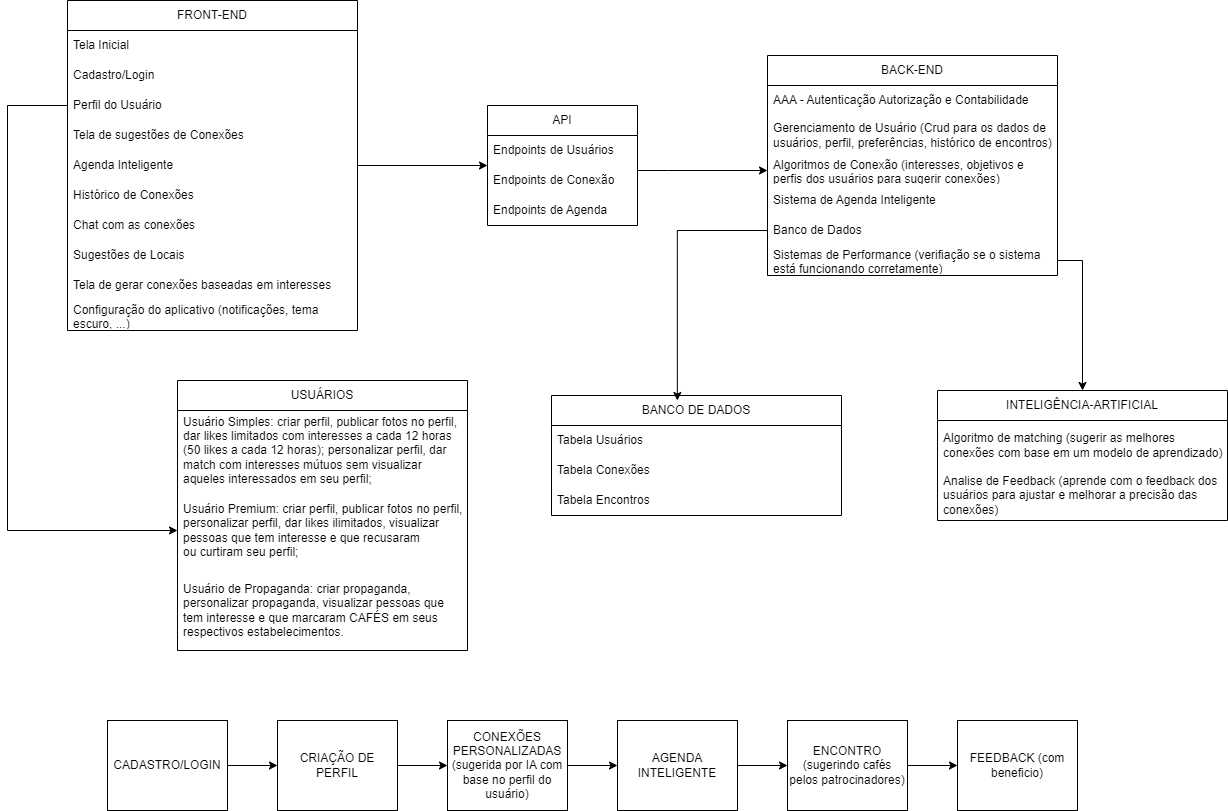

The diagram above was exported from draw.io. Its source (the exported page's mxGraphModel, read from the mxfile embedded in the PNG):
<mxGraphModel dx="2577" dy="870" grid="1" gridSize="10" guides="1" tooltips="1" connect="1" arrows="1" fold="1" page="1" pageScale="1" pageWidth="827" pageHeight="1169" math="0" shadow="0">
  <root>
    <mxCell id="0" />
    <mxCell id="1" parent="0" />
    <mxCell id="gBz5F50FeTWEtRZ8uVgO-3" value="FRONT-END" style="swimlane;fontStyle=0;childLayout=stackLayout;horizontal=1;startSize=30;horizontalStack=0;resizeParent=1;resizeParentMax=0;resizeLast=0;collapsible=1;marginBottom=0;whiteSpace=wrap;html=1;" vertex="1" parent="1">
      <mxGeometry x="-360" y="50" width="290" height="330" as="geometry">
        <mxRectangle x="90" y="80" width="110" height="30" as="alternateBounds" />
      </mxGeometry>
    </mxCell>
    <mxCell id="gBz5F50FeTWEtRZ8uVgO-4" value="Tela Inicial" style="text;strokeColor=none;fillColor=none;align=left;verticalAlign=middle;spacingLeft=4;spacingRight=4;overflow=hidden;points=[[0,0.5],[1,0.5]];portConstraint=eastwest;rotatable=0;whiteSpace=wrap;html=1;" vertex="1" parent="gBz5F50FeTWEtRZ8uVgO-3">
      <mxGeometry y="30" width="290" height="30" as="geometry" />
    </mxCell>
    <mxCell id="gBz5F50FeTWEtRZ8uVgO-5" value="Cadastro/Login" style="text;strokeColor=none;fillColor=none;align=left;verticalAlign=middle;spacingLeft=4;spacingRight=4;overflow=hidden;points=[[0,0.5],[1,0.5]];portConstraint=eastwest;rotatable=0;whiteSpace=wrap;html=1;" vertex="1" parent="gBz5F50FeTWEtRZ8uVgO-3">
      <mxGeometry y="60" width="290" height="30" as="geometry" />
    </mxCell>
    <mxCell id="gBz5F50FeTWEtRZ8uVgO-6" value="Perfil do Usuário" style="text;strokeColor=none;fillColor=none;align=left;verticalAlign=middle;spacingLeft=4;spacingRight=4;overflow=hidden;points=[[0,0.5],[1,0.5]];portConstraint=eastwest;rotatable=0;whiteSpace=wrap;html=1;" vertex="1" parent="gBz5F50FeTWEtRZ8uVgO-3">
      <mxGeometry y="90" width="290" height="30" as="geometry" />
    </mxCell>
    <mxCell id="gBz5F50FeTWEtRZ8uVgO-7" value="Tela de sugestões de Conexões" style="text;strokeColor=none;fillColor=none;align=left;verticalAlign=middle;spacingLeft=4;spacingRight=4;overflow=hidden;points=[[0,0.5],[1,0.5]];portConstraint=eastwest;rotatable=0;whiteSpace=wrap;html=1;" vertex="1" parent="gBz5F50FeTWEtRZ8uVgO-3">
      <mxGeometry y="120" width="290" height="30" as="geometry" />
    </mxCell>
    <mxCell id="gBz5F50FeTWEtRZ8uVgO-12" value="Agenda Inteligente" style="text;strokeColor=none;fillColor=none;align=left;verticalAlign=middle;spacingLeft=4;spacingRight=4;overflow=hidden;points=[[0,0.5],[1,0.5]];portConstraint=eastwest;rotatable=0;whiteSpace=wrap;html=1;" vertex="1" parent="gBz5F50FeTWEtRZ8uVgO-3">
      <mxGeometry y="150" width="290" height="30" as="geometry" />
    </mxCell>
    <mxCell id="gBz5F50FeTWEtRZ8uVgO-13" value="Histórico de Conexões" style="text;strokeColor=none;fillColor=none;align=left;verticalAlign=middle;spacingLeft=4;spacingRight=4;overflow=hidden;points=[[0,0.5],[1,0.5]];portConstraint=eastwest;rotatable=0;whiteSpace=wrap;html=1;" vertex="1" parent="gBz5F50FeTWEtRZ8uVgO-3">
      <mxGeometry y="180" width="290" height="30" as="geometry" />
    </mxCell>
    <mxCell id="gBz5F50FeTWEtRZ8uVgO-14" value="Chat com as conexões" style="text;strokeColor=none;fillColor=none;align=left;verticalAlign=middle;spacingLeft=4;spacingRight=4;overflow=hidden;points=[[0,0.5],[1,0.5]];portConstraint=eastwest;rotatable=0;whiteSpace=wrap;html=1;" vertex="1" parent="gBz5F50FeTWEtRZ8uVgO-3">
      <mxGeometry y="210" width="290" height="30" as="geometry" />
    </mxCell>
    <mxCell id="gBz5F50FeTWEtRZ8uVgO-15" value="Sugestões de Locais" style="text;strokeColor=none;fillColor=none;align=left;verticalAlign=middle;spacingLeft=4;spacingRight=4;overflow=hidden;points=[[0,0.5],[1,0.5]];portConstraint=eastwest;rotatable=0;whiteSpace=wrap;html=1;" vertex="1" parent="gBz5F50FeTWEtRZ8uVgO-3">
      <mxGeometry y="240" width="290" height="30" as="geometry" />
    </mxCell>
    <mxCell id="gBz5F50FeTWEtRZ8uVgO-16" value="Tela de gerar conexões baseadas em interesses" style="text;strokeColor=none;fillColor=none;align=left;verticalAlign=middle;spacingLeft=4;spacingRight=4;overflow=hidden;points=[[0,0.5],[1,0.5]];portConstraint=eastwest;rotatable=0;whiteSpace=wrap;html=1;" vertex="1" parent="gBz5F50FeTWEtRZ8uVgO-3">
      <mxGeometry y="270" width="290" height="30" as="geometry" />
    </mxCell>
    <mxCell id="gBz5F50FeTWEtRZ8uVgO-20" value="Configuração do aplicativo (notificações, tema escuro, ...)" style="text;strokeColor=none;fillColor=none;align=left;verticalAlign=middle;spacingLeft=4;spacingRight=4;overflow=hidden;points=[[0,0.5],[1,0.5]];portConstraint=eastwest;rotatable=0;whiteSpace=wrap;html=1;" vertex="1" parent="gBz5F50FeTWEtRZ8uVgO-3">
      <mxGeometry y="300" width="290" height="30" as="geometry" />
    </mxCell>
    <mxCell id="gBz5F50FeTWEtRZ8uVgO-21" value="BACK-END" style="swimlane;fontStyle=0;childLayout=stackLayout;horizontal=1;startSize=30;horizontalStack=0;resizeParent=1;resizeParentMax=0;resizeLast=0;collapsible=1;marginBottom=0;whiteSpace=wrap;html=1;" vertex="1" parent="1">
      <mxGeometry x="340" y="105" width="290" height="220" as="geometry" />
    </mxCell>
    <mxCell id="gBz5F50FeTWEtRZ8uVgO-22" value="AAA - Autenticação Autorização e Contabilidade" style="text;strokeColor=none;fillColor=none;align=left;verticalAlign=middle;spacingLeft=4;spacingRight=4;overflow=hidden;points=[[0,0.5],[1,0.5]];portConstraint=eastwest;rotatable=0;whiteSpace=wrap;html=1;" vertex="1" parent="gBz5F50FeTWEtRZ8uVgO-21">
      <mxGeometry y="30" width="290" height="30" as="geometry" />
    </mxCell>
    <mxCell id="gBz5F50FeTWEtRZ8uVgO-23" value="Gerenciamento de Usuário (Crud para os dados de usuários, perfil, preferências, histórico de encontros)" style="text;strokeColor=none;fillColor=none;align=left;verticalAlign=middle;spacingLeft=4;spacingRight=4;overflow=hidden;points=[[0,0.5],[1,0.5]];portConstraint=eastwest;rotatable=0;whiteSpace=wrap;html=1;" vertex="1" parent="gBz5F50FeTWEtRZ8uVgO-21">
      <mxGeometry y="60" width="290" height="40" as="geometry" />
    </mxCell>
    <mxCell id="gBz5F50FeTWEtRZ8uVgO-24" value="Algoritmos de Conexão (interesses, objetivos e perfis dos usuários para sugerir conexões)" style="text;strokeColor=none;fillColor=none;align=left;verticalAlign=middle;spacingLeft=4;spacingRight=4;overflow=hidden;points=[[0,0.5],[1,0.5]];portConstraint=eastwest;rotatable=0;whiteSpace=wrap;html=1;" vertex="1" parent="gBz5F50FeTWEtRZ8uVgO-21">
      <mxGeometry y="100" width="290" height="30" as="geometry" />
    </mxCell>
    <mxCell id="gBz5F50FeTWEtRZ8uVgO-25" value="Sistema de Agenda Inteligente" style="text;strokeColor=none;fillColor=none;align=left;verticalAlign=middle;spacingLeft=4;spacingRight=4;overflow=hidden;points=[[0,0.5],[1,0.5]];portConstraint=eastwest;rotatable=0;whiteSpace=wrap;html=1;" vertex="1" parent="gBz5F50FeTWEtRZ8uVgO-21">
      <mxGeometry y="130" width="290" height="30" as="geometry" />
    </mxCell>
    <mxCell id="gBz5F50FeTWEtRZ8uVgO-26" value="Banco de Dados" style="text;strokeColor=none;fillColor=none;align=left;verticalAlign=middle;spacingLeft=4;spacingRight=4;overflow=hidden;points=[[0,0.5],[1,0.5]];portConstraint=eastwest;rotatable=0;whiteSpace=wrap;html=1;" vertex="1" parent="gBz5F50FeTWEtRZ8uVgO-21">
      <mxGeometry y="160" width="290" height="30" as="geometry" />
    </mxCell>
    <mxCell id="gBz5F50FeTWEtRZ8uVgO-27" value="Sistemas de Performance (verifiação se o sistema está funcionando corretamente)" style="text;strokeColor=none;fillColor=none;align=left;verticalAlign=middle;spacingLeft=4;spacingRight=4;overflow=hidden;points=[[0,0.5],[1,0.5]];portConstraint=eastwest;rotatable=0;whiteSpace=wrap;html=1;" vertex="1" parent="gBz5F50FeTWEtRZ8uVgO-21">
      <mxGeometry y="190" width="290" height="30" as="geometry" />
    </mxCell>
    <mxCell id="gBz5F50FeTWEtRZ8uVgO-32" value="INTELIGÊNCIA-ARTIFICIAL" style="swimlane;fontStyle=0;childLayout=stackLayout;horizontal=1;startSize=30;horizontalStack=0;resizeParent=1;resizeParentMax=0;resizeLast=0;collapsible=1;marginBottom=0;whiteSpace=wrap;html=1;" vertex="1" parent="1">
      <mxGeometry x="510" y="440" width="290" height="130" as="geometry" />
    </mxCell>
    <mxCell id="gBz5F50FeTWEtRZ8uVgO-33" value="Algoritmo de matching (sugerir as melhores conexões com base em um modelo de aprendizado)" style="text;strokeColor=none;fillColor=none;align=left;verticalAlign=middle;spacingLeft=4;spacingRight=4;overflow=hidden;points=[[0,0.5],[1,0.5]];portConstraint=eastwest;rotatable=0;whiteSpace=wrap;html=1;" vertex="1" parent="gBz5F50FeTWEtRZ8uVgO-32">
      <mxGeometry y="30" width="290" height="50" as="geometry" />
    </mxCell>
    <mxCell id="gBz5F50FeTWEtRZ8uVgO-34" value="Analise de Feedback (aprende com o feedback dos usuários para ajustar e melhorar a precisão das conexões)" style="text;strokeColor=none;fillColor=none;align=left;verticalAlign=middle;spacingLeft=4;spacingRight=4;overflow=hidden;points=[[0,0.5],[1,0.5]];portConstraint=eastwest;rotatable=0;whiteSpace=wrap;html=1;" vertex="1" parent="gBz5F50FeTWEtRZ8uVgO-32">
      <mxGeometry y="80" width="290" height="50" as="geometry" />
    </mxCell>
    <mxCell id="gBz5F50FeTWEtRZ8uVgO-48" value="USUÁRIOS" style="swimlane;fontStyle=0;childLayout=stackLayout;horizontal=1;startSize=30;horizontalStack=0;resizeParent=1;resizeParentMax=0;resizeLast=0;collapsible=1;marginBottom=0;whiteSpace=wrap;html=1;" vertex="1" parent="1">
      <mxGeometry x="-250" y="430" width="290" height="270" as="geometry" />
    </mxCell>
    <mxCell id="gBz5F50FeTWEtRZ8uVgO-50" value="Usuário Simples:&amp;nbsp;criar perfil, publicar fotos no perfil, dar likes limitados com interesses a cada 12 horas (50 likes a cada 12 horas); personalizar perfil, dar match com interesses mútuos sem visualizar aqueles interessados em seu perfil;" style="text;strokeColor=none;fillColor=none;align=left;verticalAlign=middle;spacingLeft=4;spacingRight=4;overflow=hidden;points=[[0,0.5],[1,0.5]];portConstraint=eastwest;rotatable=0;whiteSpace=wrap;html=1;" vertex="1" parent="gBz5F50FeTWEtRZ8uVgO-48">
      <mxGeometry y="30" width="290" height="80" as="geometry" />
    </mxCell>
    <mxCell id="gBz5F50FeTWEtRZ8uVgO-51" value="Usuário Premium:&amp;nbsp;criar perfil, publicar fotos no perfil, personalizar perfil, dar likes ilimitados, visualizar pessoas que tem interesse e que recusaram &lt;br&gt;ou curtiram seu perfil;" style="text;strokeColor=none;fillColor=none;align=left;verticalAlign=middle;spacingLeft=4;spacingRight=4;overflow=hidden;points=[[0,0.5],[1,0.5]];portConstraint=eastwest;rotatable=0;whiteSpace=wrap;html=1;" vertex="1" parent="gBz5F50FeTWEtRZ8uVgO-48">
      <mxGeometry y="110" width="290" height="80" as="geometry" />
    </mxCell>
    <mxCell id="gBz5F50FeTWEtRZ8uVgO-52" value="Usuário de Propaganda:&amp;nbsp;criar propaganda, personalizar propaganda, visualizar pessoas que tem interesse e que marcaram CAFÉS em seus respectivos estabelecimentos." style="text;strokeColor=none;fillColor=none;align=left;verticalAlign=middle;spacingLeft=4;spacingRight=4;overflow=hidden;points=[[0,0.5],[1,0.5]];portConstraint=eastwest;rotatable=0;whiteSpace=wrap;html=1;" vertex="1" parent="gBz5F50FeTWEtRZ8uVgO-48">
      <mxGeometry y="190" width="290" height="80" as="geometry" />
    </mxCell>
    <mxCell id="gBz5F50FeTWEtRZ8uVgO-53" value="BANCO DE DADOS" style="swimlane;fontStyle=0;childLayout=stackLayout;horizontal=1;startSize=30;horizontalStack=0;resizeParent=1;resizeParentMax=0;resizeLast=0;collapsible=1;marginBottom=0;whiteSpace=wrap;html=1;" vertex="1" parent="1">
      <mxGeometry x="124" y="445" width="290" height="120" as="geometry" />
    </mxCell>
    <mxCell id="gBz5F50FeTWEtRZ8uVgO-54" value="Tabela Usuários" style="text;strokeColor=none;fillColor=none;align=left;verticalAlign=middle;spacingLeft=4;spacingRight=4;overflow=hidden;points=[[0,0.5],[1,0.5]];portConstraint=eastwest;rotatable=0;whiteSpace=wrap;html=1;" vertex="1" parent="gBz5F50FeTWEtRZ8uVgO-53">
      <mxGeometry y="30" width="290" height="30" as="geometry" />
    </mxCell>
    <mxCell id="gBz5F50FeTWEtRZ8uVgO-55" value="Tabela Conexões" style="text;strokeColor=none;fillColor=none;align=left;verticalAlign=middle;spacingLeft=4;spacingRight=4;overflow=hidden;points=[[0,0.5],[1,0.5]];portConstraint=eastwest;rotatable=0;whiteSpace=wrap;html=1;" vertex="1" parent="gBz5F50FeTWEtRZ8uVgO-53">
      <mxGeometry y="60" width="290" height="30" as="geometry" />
    </mxCell>
    <mxCell id="gBz5F50FeTWEtRZ8uVgO-56" value="Tabela Encontros" style="text;strokeColor=none;fillColor=none;align=left;verticalAlign=middle;spacingLeft=4;spacingRight=4;overflow=hidden;points=[[0,0.5],[1,0.5]];portConstraint=eastwest;rotatable=0;whiteSpace=wrap;html=1;" vertex="1" parent="gBz5F50FeTWEtRZ8uVgO-53">
      <mxGeometry y="90" width="290" height="30" as="geometry" />
    </mxCell>
    <mxCell id="gBz5F50FeTWEtRZ8uVgO-57" value="API" style="swimlane;fontStyle=0;childLayout=stackLayout;horizontal=1;startSize=30;horizontalStack=0;resizeParent=1;resizeParentMax=0;resizeLast=0;collapsible=1;marginBottom=0;whiteSpace=wrap;html=1;" vertex="1" parent="1">
      <mxGeometry x="60" y="155" width="150" height="120" as="geometry" />
    </mxCell>
    <mxCell id="gBz5F50FeTWEtRZ8uVgO-58" value="Endpoints de Usuários" style="text;strokeColor=none;fillColor=none;align=left;verticalAlign=middle;spacingLeft=4;spacingRight=4;overflow=hidden;points=[[0,0.5],[1,0.5]];portConstraint=eastwest;rotatable=0;whiteSpace=wrap;html=1;" vertex="1" parent="gBz5F50FeTWEtRZ8uVgO-57">
      <mxGeometry y="30" width="150" height="30" as="geometry" />
    </mxCell>
    <mxCell id="gBz5F50FeTWEtRZ8uVgO-59" value="Endpoints de Conexão" style="text;strokeColor=none;fillColor=none;align=left;verticalAlign=middle;spacingLeft=4;spacingRight=4;overflow=hidden;points=[[0,0.5],[1,0.5]];portConstraint=eastwest;rotatable=0;whiteSpace=wrap;html=1;" vertex="1" parent="gBz5F50FeTWEtRZ8uVgO-57">
      <mxGeometry y="60" width="150" height="30" as="geometry" />
    </mxCell>
    <mxCell id="gBz5F50FeTWEtRZ8uVgO-60" value="Endpoints de Agenda" style="text;strokeColor=none;fillColor=none;align=left;verticalAlign=middle;spacingLeft=4;spacingRight=4;overflow=hidden;points=[[0,0.5],[1,0.5]];portConstraint=eastwest;rotatable=0;whiteSpace=wrap;html=1;" vertex="1" parent="gBz5F50FeTWEtRZ8uVgO-57">
      <mxGeometry y="90" width="150" height="30" as="geometry" />
    </mxCell>
    <mxCell id="gBz5F50FeTWEtRZ8uVgO-68" style="edgeStyle=orthogonalEdgeStyle;rounded=0;orthogonalLoop=1;jettySize=auto;html=1;" edge="1" parent="1" source="gBz5F50FeTWEtRZ8uVgO-63" target="gBz5F50FeTWEtRZ8uVgO-64">
      <mxGeometry relative="1" as="geometry" />
    </mxCell>
    <mxCell id="gBz5F50FeTWEtRZ8uVgO-63" value="CADASTRO/LOGIN" style="rounded=0;whiteSpace=wrap;html=1;" vertex="1" parent="1">
      <mxGeometry x="-320" y="770" width="120" height="90" as="geometry" />
    </mxCell>
    <mxCell id="gBz5F50FeTWEtRZ8uVgO-69" style="edgeStyle=orthogonalEdgeStyle;rounded=0;orthogonalLoop=1;jettySize=auto;html=1;entryX=0;entryY=0.5;entryDx=0;entryDy=0;" edge="1" parent="1" source="gBz5F50FeTWEtRZ8uVgO-64" target="gBz5F50FeTWEtRZ8uVgO-65">
      <mxGeometry relative="1" as="geometry" />
    </mxCell>
    <mxCell id="gBz5F50FeTWEtRZ8uVgO-64" value="CRIAÇÃO DE PERFIL" style="rounded=0;whiteSpace=wrap;html=1;" vertex="1" parent="1">
      <mxGeometry x="-150" y="770" width="120" height="90" as="geometry" />
    </mxCell>
    <mxCell id="gBz5F50FeTWEtRZ8uVgO-70" style="edgeStyle=orthogonalEdgeStyle;rounded=0;orthogonalLoop=1;jettySize=auto;html=1;entryX=0;entryY=0.5;entryDx=0;entryDy=0;" edge="1" parent="1" source="gBz5F50FeTWEtRZ8uVgO-65" target="gBz5F50FeTWEtRZ8uVgO-66">
      <mxGeometry relative="1" as="geometry" />
    </mxCell>
    <mxCell id="gBz5F50FeTWEtRZ8uVgO-65" value="CONEXÕES PERSONALIZADAS (sugerida por IA com base no perfil do usuário)" style="rounded=0;whiteSpace=wrap;html=1;" vertex="1" parent="1">
      <mxGeometry x="20" y="770" width="120" height="90" as="geometry" />
    </mxCell>
    <mxCell id="gBz5F50FeTWEtRZ8uVgO-71" style="edgeStyle=orthogonalEdgeStyle;rounded=0;orthogonalLoop=1;jettySize=auto;html=1;entryX=0;entryY=0.5;entryDx=0;entryDy=0;" edge="1" parent="1" source="gBz5F50FeTWEtRZ8uVgO-66" target="gBz5F50FeTWEtRZ8uVgO-67">
      <mxGeometry relative="1" as="geometry" />
    </mxCell>
    <mxCell id="gBz5F50FeTWEtRZ8uVgO-66" value="AGENDA INTELIGENTE" style="rounded=0;whiteSpace=wrap;html=1;" vertex="1" parent="1">
      <mxGeometry x="190" y="770" width="120" height="90" as="geometry" />
    </mxCell>
    <mxCell id="gBz5F50FeTWEtRZ8uVgO-82" style="edgeStyle=orthogonalEdgeStyle;rounded=0;orthogonalLoop=1;jettySize=auto;html=1;entryX=0;entryY=0.5;entryDx=0;entryDy=0;" edge="1" parent="1" source="gBz5F50FeTWEtRZ8uVgO-67" target="gBz5F50FeTWEtRZ8uVgO-72">
      <mxGeometry relative="1" as="geometry" />
    </mxCell>
    <mxCell id="gBz5F50FeTWEtRZ8uVgO-67" value="ENCONTRO (sugerindo cafés pelos patrocinadores)" style="rounded=0;whiteSpace=wrap;html=1;" vertex="1" parent="1">
      <mxGeometry x="360" y="770" width="120" height="90" as="geometry" />
    </mxCell>
    <mxCell id="gBz5F50FeTWEtRZ8uVgO-72" value="FEEDBACK (com beneficio)" style="rounded=0;whiteSpace=wrap;html=1;" vertex="1" parent="1">
      <mxGeometry x="530" y="770" width="120" height="90" as="geometry" />
    </mxCell>
    <mxCell id="gBz5F50FeTWEtRZ8uVgO-75" style="edgeStyle=orthogonalEdgeStyle;rounded=0;orthogonalLoop=1;jettySize=auto;html=1;entryX=0;entryY=0.5;entryDx=0;entryDy=0;" edge="1" parent="1" source="gBz5F50FeTWEtRZ8uVgO-12" target="gBz5F50FeTWEtRZ8uVgO-57">
      <mxGeometry relative="1" as="geometry" />
    </mxCell>
    <mxCell id="gBz5F50FeTWEtRZ8uVgO-77" style="edgeStyle=orthogonalEdgeStyle;rounded=0;orthogonalLoop=1;jettySize=auto;html=1;entryX=0;entryY=0.5;entryDx=0;entryDy=0;" edge="1" parent="1" source="gBz5F50FeTWEtRZ8uVgO-59" target="gBz5F50FeTWEtRZ8uVgO-24">
      <mxGeometry relative="1" as="geometry">
        <Array as="points">
          <mxPoint x="240" y="220" />
          <mxPoint x="240" y="220" />
        </Array>
      </mxGeometry>
    </mxCell>
    <mxCell id="gBz5F50FeTWEtRZ8uVgO-78" style="edgeStyle=orthogonalEdgeStyle;rounded=0;orthogonalLoop=1;jettySize=auto;html=1;" edge="1" parent="1" source="gBz5F50FeTWEtRZ8uVgO-27" target="gBz5F50FeTWEtRZ8uVgO-32">
      <mxGeometry relative="1" as="geometry" />
    </mxCell>
    <mxCell id="gBz5F50FeTWEtRZ8uVgO-80" style="edgeStyle=orthogonalEdgeStyle;rounded=0;orthogonalLoop=1;jettySize=auto;html=1;entryX=0.434;entryY=0.042;entryDx=0;entryDy=0;entryPerimeter=0;" edge="1" parent="1" source="gBz5F50FeTWEtRZ8uVgO-26" target="gBz5F50FeTWEtRZ8uVgO-53">
      <mxGeometry relative="1" as="geometry" />
    </mxCell>
    <mxCell id="gBz5F50FeTWEtRZ8uVgO-81" style="edgeStyle=orthogonalEdgeStyle;rounded=0;orthogonalLoop=1;jettySize=auto;html=1;entryX=0;entryY=0.5;entryDx=0;entryDy=0;" edge="1" parent="1" source="gBz5F50FeTWEtRZ8uVgO-6" target="gBz5F50FeTWEtRZ8uVgO-51">
      <mxGeometry relative="1" as="geometry">
        <Array as="points">
          <mxPoint x="-420" y="155" />
          <mxPoint x="-420" y="580" />
        </Array>
      </mxGeometry>
    </mxCell>
  </root>
</mxGraphModel>